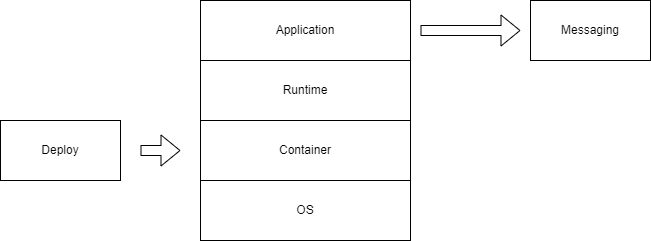

The diagram above was exported from draw.io. Its source (the exported page's mxGraphModel, read from the mxfile embedded in the PNG):
<mxGraphModel dx="648" dy="803" grid="1" gridSize="10" guides="1" tooltips="1" connect="1" arrows="1" fold="1" page="1" pageScale="1" pageWidth="827" pageHeight="1169" math="0" shadow="0">
  <root>
    <mxCell id="0" />
    <mxCell id="1" parent="0" />
    <mxCell id="2" value="OS" style="rounded=0;whiteSpace=wrap;html=1;" vertex="1" parent="1">
      <mxGeometry x="250" y="210" width="210" height="60" as="geometry" />
    </mxCell>
    <mxCell id="3" value="Container" style="rounded=0;whiteSpace=wrap;html=1;" vertex="1" parent="1">
      <mxGeometry x="250" y="150" width="210" height="60" as="geometry" />
    </mxCell>
    <mxCell id="4" value="Runtime" style="rounded=0;whiteSpace=wrap;html=1;" vertex="1" parent="1">
      <mxGeometry x="250" y="90" width="210" height="60" as="geometry" />
    </mxCell>
    <mxCell id="5" value="Deploy" style="rounded=0;whiteSpace=wrap;html=1;" vertex="1" parent="1">
      <mxGeometry x="50" y="150" width="120" height="60" as="geometry" />
    </mxCell>
    <mxCell id="6" value="Application" style="rounded=0;whiteSpace=wrap;html=1;" vertex="1" parent="1">
      <mxGeometry x="250" y="30" width="210" height="60" as="geometry" />
    </mxCell>
    <mxCell id="9" value="" style="shape=flexArrow;endArrow=classic;html=1;" edge="1" parent="1">
      <mxGeometry width="50" height="50" relative="1" as="geometry">
        <mxPoint x="190" y="180" as="sourcePoint" />
        <mxPoint x="230" y="180" as="targetPoint" />
      </mxGeometry>
    </mxCell>
    <mxCell id="10" value="Messaging" style="rounded=0;whiteSpace=wrap;html=1;" vertex="1" parent="1">
      <mxGeometry x="580" y="30" width="120" height="60" as="geometry" />
    </mxCell>
    <mxCell id="12" value="" style="shape=flexArrow;endArrow=classic;html=1;" edge="1" parent="1">
      <mxGeometry width="50" height="50" relative="1" as="geometry">
        <mxPoint x="470" y="60" as="sourcePoint" />
        <mxPoint x="570" y="60" as="targetPoint" />
      </mxGeometry>
    </mxCell>
  </root>
</mxGraphModel>